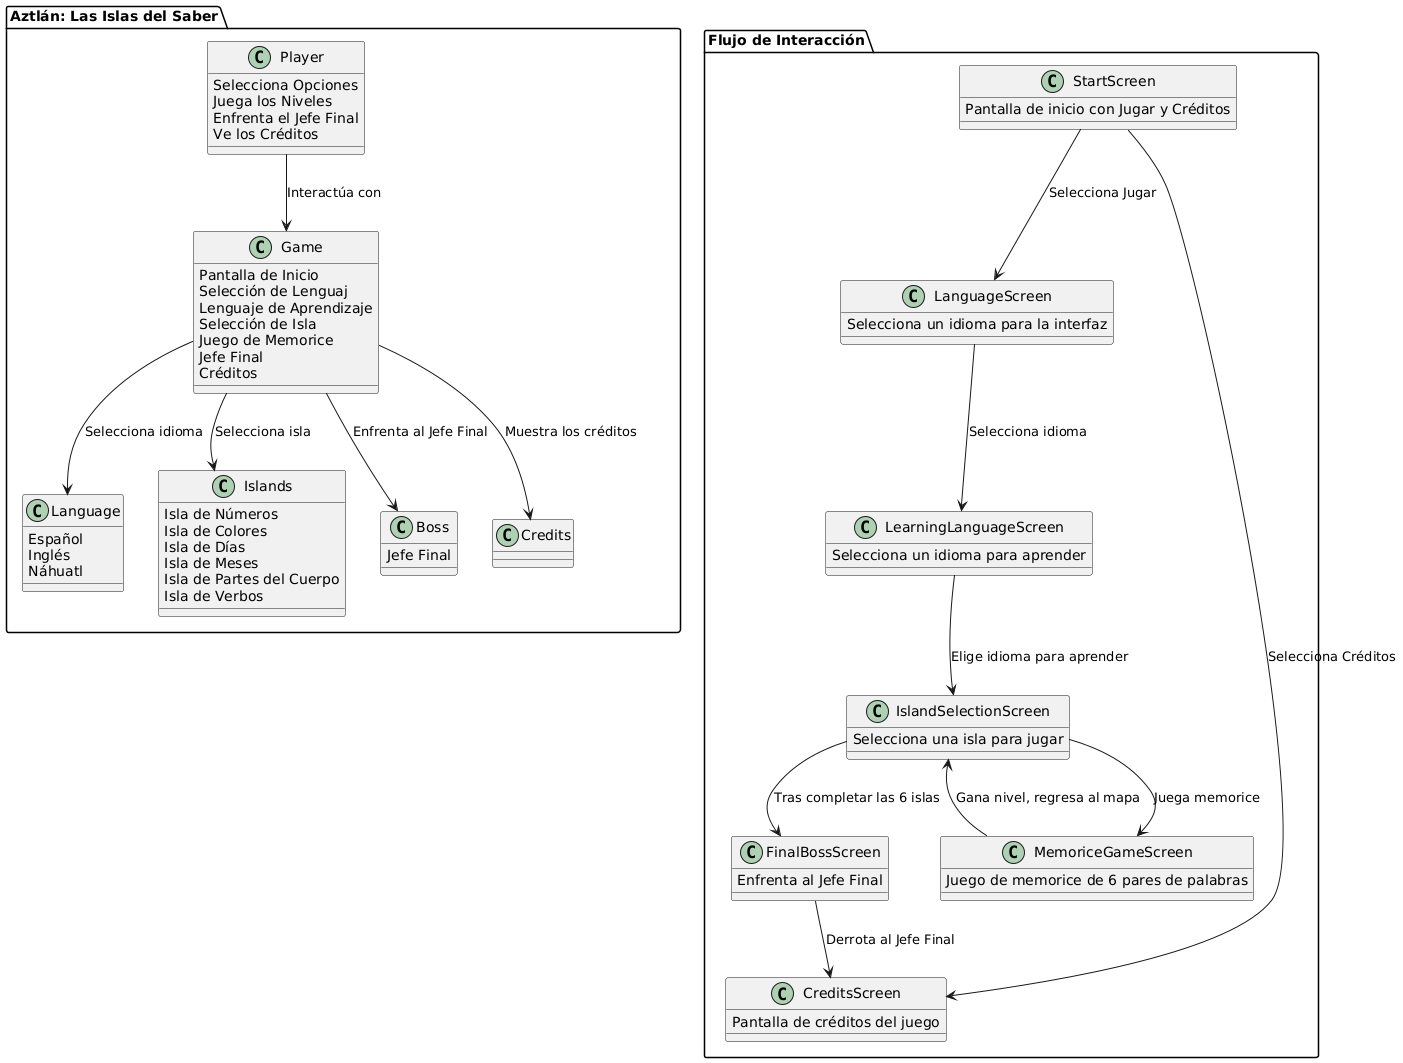

The diagram above was rendered by PlantUML. Its source (embedded in the PNG):
@startuml

package "Aztlán: Las Islas del Saber" {
  class Game {
    Pantalla de Inicio
    Selección de Lenguaj
    Lenguaje de Aprendizaje
    Selección de Isla
    Juego de Memorice
    Jefe Final
    Créditos
  }

  class Player {
    Selecciona Opciones
    Juega los Niveles
    Enfrenta el Jefe Final
    Ve los Créditos
  }

  class Language {
    Español
    Inglés
    Náhuatl
  }

  class Islands {
    Isla de Números
    Isla de Colores
    Isla de Días
    Isla de Meses
    Isla de Partes del Cuerpo
    Isla de Verbos
  }

  class Boss {
    Jefe Final
  }

  Player -down-> Game : Interactúa con
  Game -down-> Language : Selecciona idioma
  Game -down-> Islands : Selecciona isla
  Game -down-> Boss : Enfrenta al Jefe Final
  Game -down-> Credits : Muestra los créditos
}

package "Flujo de Interacción" {
  class StartScreen {
    Pantalla de inicio con Jugar y Créditos
  }
  class LanguageScreen {
    Selecciona un idioma para la interfaz
  }
  class LearningLanguageScreen {
    Selecciona un idioma para aprender
  }
  class IslandSelectionScreen {
    Selecciona una isla para jugar
  }
  class MemoriceGameScreen {
    Juego de memorice de 6 pares de palabras
  }
  class FinalBossScreen {
    Enfrenta al Jefe Final
  }
  class CreditsScreen {
    Pantalla de créditos del juego
  }

  StartScreen -down-> LanguageScreen : Selecciona Jugar
  LanguageScreen -down-> LearningLanguageScreen : Selecciona idioma
  LearningLanguageScreen -down-> IslandSelectionScreen : Elige idioma para aprender
  IslandSelectionScreen -down-> MemoriceGameScreen : Juega memorice
  MemoriceGameScreen -down-> IslandSelectionScreen : Gana nivel, regresa al mapa
  IslandSelectionScreen -down-> FinalBossScreen : Tras completar las 6 islas
  FinalBossScreen -down-> CreditsScreen : Derrota al Jefe Final
  StartScreen -down-> CreditsScreen : Selecciona Créditos
}
@enduml